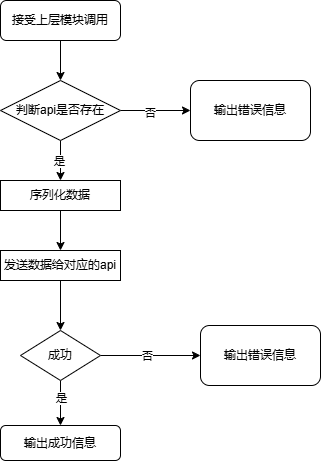

The diagram above was exported from draw.io. Its source (the exported page's mxGraphModel, read from the mxfile embedded in the PNG):
<mxGraphModel dx="918" dy="435" grid="1" gridSize="10" guides="1" tooltips="1" connect="1" arrows="1" fold="1" page="1" pageScale="1" pageWidth="827" pageHeight="1169" math="0" shadow="0">
  <root>
    <mxCell id="0" />
    <mxCell id="1" parent="0" />
    <mxCell id="vlubHRE-u5_T8TLW9PY7-6" value="" style="edgeStyle=orthogonalEdgeStyle;rounded=0;orthogonalLoop=1;jettySize=auto;html=1;" edge="1" parent="1" source="vlubHRE-u5_T8TLW9PY7-1" target="vlubHRE-u5_T8TLW9PY7-5">
      <mxGeometry relative="1" as="geometry" />
    </mxCell>
    <mxCell id="vlubHRE-u5_T8TLW9PY7-1" value="接受上层模块调用" style="rounded=1;whiteSpace=wrap;html=1;" vertex="1" parent="1">
      <mxGeometry x="300" y="130" width="120" height="40" as="geometry" />
    </mxCell>
    <mxCell id="vlubHRE-u5_T8TLW9PY7-8" value="" style="edgeStyle=orthogonalEdgeStyle;rounded=0;orthogonalLoop=1;jettySize=auto;html=1;" edge="1" parent="1" source="vlubHRE-u5_T8TLW9PY7-5" target="vlubHRE-u5_T8TLW9PY7-7">
      <mxGeometry relative="1" as="geometry" />
    </mxCell>
    <mxCell id="vlubHRE-u5_T8TLW9PY7-9" value="否" style="edgeLabel;html=1;align=center;verticalAlign=middle;resizable=0;points=[];" vertex="1" connectable="0" parent="vlubHRE-u5_T8TLW9PY7-8">
      <mxGeometry x="-0.1808" y="-2" relative="1" as="geometry">
        <mxPoint as="offset" />
      </mxGeometry>
    </mxCell>
    <mxCell id="vlubHRE-u5_T8TLW9PY7-11" value="" style="edgeStyle=orthogonalEdgeStyle;rounded=0;orthogonalLoop=1;jettySize=auto;html=1;" edge="1" parent="1" source="vlubHRE-u5_T8TLW9PY7-5" target="vlubHRE-u5_T8TLW9PY7-10">
      <mxGeometry relative="1" as="geometry" />
    </mxCell>
    <mxCell id="vlubHRE-u5_T8TLW9PY7-12" value="是" style="edgeLabel;html=1;align=center;verticalAlign=middle;resizable=0;points=[];" vertex="1" connectable="0" parent="vlubHRE-u5_T8TLW9PY7-11">
      <mxGeometry x="0.0179" y="-2" relative="1" as="geometry">
        <mxPoint as="offset" />
      </mxGeometry>
    </mxCell>
    <mxCell id="vlubHRE-u5_T8TLW9PY7-5" value="判断api是否存在" style="rhombus;whiteSpace=wrap;html=1;" vertex="1" parent="1">
      <mxGeometry x="300" y="210" width="120" height="60" as="geometry" />
    </mxCell>
    <mxCell id="vlubHRE-u5_T8TLW9PY7-7" value="输出错误信息" style="rounded=1;whiteSpace=wrap;html=1;" vertex="1" parent="1">
      <mxGeometry x="490" y="210" width="120" height="60" as="geometry" />
    </mxCell>
    <mxCell id="vlubHRE-u5_T8TLW9PY7-14" value="" style="edgeStyle=orthogonalEdgeStyle;rounded=0;orthogonalLoop=1;jettySize=auto;html=1;" edge="1" parent="1" source="vlubHRE-u5_T8TLW9PY7-10" target="vlubHRE-u5_T8TLW9PY7-13">
      <mxGeometry relative="1" as="geometry" />
    </mxCell>
    <mxCell id="vlubHRE-u5_T8TLW9PY7-10" value="序列化数据" style="whiteSpace=wrap;html=1;" vertex="1" parent="1">
      <mxGeometry x="300" y="310" width="120" height="30" as="geometry" />
    </mxCell>
    <mxCell id="vlubHRE-u5_T8TLW9PY7-17" value="" style="edgeStyle=orthogonalEdgeStyle;rounded=0;orthogonalLoop=1;jettySize=auto;html=1;" edge="1" parent="1" source="vlubHRE-u5_T8TLW9PY7-13" target="vlubHRE-u5_T8TLW9PY7-16">
      <mxGeometry relative="1" as="geometry" />
    </mxCell>
    <mxCell id="vlubHRE-u5_T8TLW9PY7-13" value="发送数据给对应的api" style="whiteSpace=wrap;html=1;" vertex="1" parent="1">
      <mxGeometry x="300" y="380" width="120" height="30" as="geometry" />
    </mxCell>
    <mxCell id="vlubHRE-u5_T8TLW9PY7-19" value="" style="edgeStyle=orthogonalEdgeStyle;rounded=0;orthogonalLoop=1;jettySize=auto;html=1;" edge="1" parent="1" source="vlubHRE-u5_T8TLW9PY7-16" target="vlubHRE-u5_T8TLW9PY7-18">
      <mxGeometry relative="1" as="geometry" />
    </mxCell>
    <mxCell id="vlubHRE-u5_T8TLW9PY7-20" value="否" style="edgeLabel;html=1;align=center;verticalAlign=middle;resizable=0;points=[];" vertex="1" connectable="0" parent="vlubHRE-u5_T8TLW9PY7-19">
      <mxGeometry x="-0.076" relative="1" as="geometry">
        <mxPoint as="offset" />
      </mxGeometry>
    </mxCell>
    <mxCell id="vlubHRE-u5_T8TLW9PY7-22" value="" style="edgeStyle=orthogonalEdgeStyle;rounded=0;orthogonalLoop=1;jettySize=auto;html=1;" edge="1" parent="1" source="vlubHRE-u5_T8TLW9PY7-16" target="vlubHRE-u5_T8TLW9PY7-21">
      <mxGeometry relative="1" as="geometry" />
    </mxCell>
    <mxCell id="vlubHRE-u5_T8TLW9PY7-24" value="是" style="edgeLabel;html=1;align=center;verticalAlign=middle;resizable=0;points=[];" vertex="1" connectable="0" parent="vlubHRE-u5_T8TLW9PY7-22">
      <mxGeometry x="-0.2533" relative="1" as="geometry">
        <mxPoint as="offset" />
      </mxGeometry>
    </mxCell>
    <mxCell id="vlubHRE-u5_T8TLW9PY7-16" value="成功" style="rhombus;whiteSpace=wrap;html=1;" vertex="1" parent="1">
      <mxGeometry x="320" y="460" width="80" height="50" as="geometry" />
    </mxCell>
    <mxCell id="vlubHRE-u5_T8TLW9PY7-18" value="输出错误信息" style="rounded=1;whiteSpace=wrap;html=1;" vertex="1" parent="1">
      <mxGeometry x="500" y="455" width="120" height="60" as="geometry" />
    </mxCell>
    <mxCell id="vlubHRE-u5_T8TLW9PY7-21" value="输出成功信息" style="rounded=1;whiteSpace=wrap;html=1;" vertex="1" parent="1">
      <mxGeometry x="300" y="555" width="120" height="35" as="geometry" />
    </mxCell>
  </root>
</mxGraphModel>